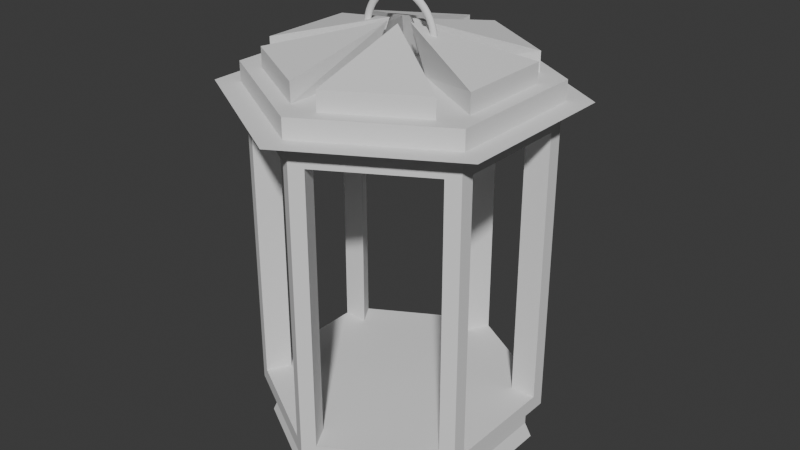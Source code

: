 # Source: blend.blend  (saved by Blender 4.4.32; exported with 4.5.12 LTS)
import bpy
from mathutils import Matrix  # noqa: F401  (used for matrix-valued properties, if any)

bpy.ops.wm.read_factory_settings(use_empty=True)
scene = bpy.context.scene
scene.name = 'Scene'

# ---- collections
col_collection = bpy.data.collections.new('Collection'); scene.collection.children.link(col_collection)

# ---- world
world_world = bpy.data.worlds.new('World'); scene.world = world_world
world_world.use_nodes = True; world_world.node_tree.nodes.clear()
_N = world_world.node_tree.nodes; _L = world_world.node_tree.links
n0 = _N.new('ShaderNodeOutputWorld'); n0.name = 'World Output'; n0.location = (300, 300)
n1 = _N.new('ShaderNodeBackground'); n1.name = 'Background'; n1.location = (10, 300)
n1.inputs[0].default_value = (0.05088, 0.05088, 0.05088, 1.0)
_L.new(n1.outputs[0], n0.inputs[0])
n0.is_active_output = True
world_world.color = (0.05088, 0.05088, 0.05088)
world_world.sun_shadow_jitter_overblur = 0.0

# ---- meshes
me_cylinder = bpy.data.meshes.new('Cylinder')
me_cylinder.from_pydata([(0.0, -1.0, -1.0), (-2.98e-08, -1.0, 1.0), (-0.866, -0.5, -1.0), (-0.866, -0.5, 1.0), (-0.0866, -0.95, -0.9), (-0.0866, -0.95, 0.9005), (-0.7794, -0.55, 0.9005), (-0.7794, -0.55, -0.9), (2.55e-08, -1.027, 1.066), (-0.8892, -0.5134, 1.066), (0.0, 0.0, 1.066), (8.29e-15, 7.698e-15, -1.0), (1.49e-08, -0.7925, 0.9005), (-2.235e-08, -0.7925, -0.9), (-0.6864, -0.3963, -0.9), (-0.6864, -0.3963, 0.9005), (-1.924e-15, 2.072e-15, 0.9005), (0.0, 7.947e-08, -0.8947), (-0.866, -0.5, -1.0), (-0.866, -0.5, 1.0), (-0.866, 0.5, -1.0), (-0.866, 0.5, 1.0), (-0.866, -0.4, -0.9), (-0.866, -0.4, 0.9005), (-0.866, 0.4, 0.9005), (-0.866, 0.4, -0.9), (-0.8892, -0.5134, 1.066), (-0.8892, 0.5134, 1.066), (-0.6864, 0.3963, -0.9), (-0.6864, 0.3963, 0.9005), (6.883e-08, 3.974e-08, -0.8947), (-0.866, 0.5, -1.0), (-0.866, 0.5, 1.0), (2.98e-08, 1.0, -1.0), (2.98e-08, 1.0, 1.0), (-0.7794, 0.55, -0.9), (-0.7794, 0.55, 0.9005), (-0.0866, 0.95, 0.9005), (-0.0866, 0.95, -0.9), (-0.8892, 0.5134, 1.066), (0.0, 1.027, 1.066), (2.98e-08, 0.7925, -0.9), (1.49e-08, 0.7925, 0.9005), (6.883e-08, -3.974e-08, -0.8947), (5.96e-08, 1.0, -1.0), (5.96e-08, 1.0, 1.0), (0.866, 0.5, -1.0), (0.866, 0.5, 1.0), (0.0866, 0.95, -0.9), (0.0866, 0.95, 0.9005), (0.7794, 0.55, 0.9005), (0.7794, 0.55, -0.9), (0.0, 1.027, 1.066), (0.8892, 0.5134, 1.066), (0.6864, 0.3963, -0.9), (0.6864, 0.3963, 0.9005), (-3.553e-15, -7.947e-08, -0.8947), (0.866, 0.5, -1.0), (0.866, 0.5, 1.0), (0.866, -0.5, -1.0), (0.866, -0.5, 1.0), (0.866, 0.4, -0.9), (0.866, 0.4, 0.9005), (0.866, -0.4, 0.9005), (0.866, -0.4, -0.9), (0.8892, 0.5134, 1.066), (0.8892, -0.5134, 1.066), (0.6864, -0.3963, -0.9), (0.6864, -0.3963, 0.9005), (-6.883e-08, -3.974e-08, -0.8947), (0.866, -0.5, -1.0), (-5.96e-08, -1.0, -1.0), (0.7794, -0.55, -0.9), (0.7794, -0.55, 0.9005), (0.0866, -0.95, 0.9005), (0.0866, -0.95, -0.9), (-6.883e-08, 3.974e-08, -0.8947), (-1.039, -0.6, 1.066), (2.98e-08, -1.2, 1.066), (-1.039, 0.6, 1.066), (-1.039, -0.6, 1.066), (0.0, 1.2, 1.066), (-1.039, 0.6, 1.066), (1.039, 0.6, 1.066), (0.0, 1.2, 1.066), (1.039, -0.6, 1.066), (-0.1015, -0.8511, 1.191), (-0.1015, -0.1757, 1.191), (-0.6863, -0.5134, 1.191), (-0.7878, -0.3377, 1.191), (-0.2029, 1.21e-08, 1.191), (-0.7878, 0.3377, 1.191), (-0.6863, 0.5134, 1.191), (-0.1015, 0.1757, 1.191), (-0.1015, 0.8511, 1.191), (0.1015, 0.8511, 1.191), (0.1015, 0.1757, 1.191), (0.6863, 0.5134, 1.191), (0.7878, 0.3377, 1.191), (0.2029, 0.0, 1.191), (0.7878, -0.3377, 1.191), (0.6863, -0.5134, 1.191), (0.1015, -0.1757, 1.191), (0.1015, -0.8511, 1.191), (2.55e-08, -1.027, 1.191), (0.0, 0.0, 1.191), (-0.8892, -0.5134, 1.191), (-0.8892, -0.5134, 1.191), (0.0, 0.0, 1.191), (-0.8892, 0.5134, 1.191), (-0.8892, 0.5134, 1.191), (0.0, 0.0, 1.191), (0.0, 1.027, 1.191), (0.0, 1.027, 1.191), (0.0, 0.0, 1.191), (0.8892, 0.5134, 1.191), (0.8892, 0.5134, 1.191), (0.0, 0.0, 1.191), (0.8892, -0.5134, 1.191), (0.8892, -0.5134, 1.191), (0.0, 0.0, 1.191), (-0.1015, -0.8511, 1.316), (-0.04059, -0.0703, 1.483), (-0.6863, -0.5134, 1.316), (-0.7878, -0.3377, 1.316), (-0.08117, 6.193e-09, 1.483), (-0.7878, 0.3377, 1.316), (-0.6863, 0.5134, 1.316), (-0.04059, 0.0703, 1.483), (-0.1015, 0.8511, 1.316), (0.1015, 0.8511, 1.316), (0.04059, 0.0703, 1.483), (0.6863, 0.5134, 1.316), (0.7878, 0.3377, 1.316), (0.08117, 1.355e-09, 1.483), (0.7878, -0.3377, 1.316), (0.6863, -0.5134, 1.316), (0.04059, -0.0703, 1.483), (0.1015, -0.8511, 1.316), (-8.129e-09, -0.9, -1.083), (-0.7794, -0.45, -1.083), (-8.129e-09, -1.475e-09, -1.083), (-0.7794, -0.45, -1.083), (-0.7794, 0.45, -1.083), (-0.7794, 0.45, -1.083), (1.869e-08, 0.9, -1.083), (4.551e-08, 0.9, -1.083), (0.7794, 0.45, -1.083), (0.7794, 0.45, -1.083), (0.7794, -0.45, -1.083), (0.7794, -0.45, -1.083), (-6.177e-08, -0.9, -1.083), (-8.129e-09, -0.9, -1.167), (-0.7794, -0.45, -1.167), (-8.129e-09, -1.475e-09, -1.167), (-0.7794, -0.45, -1.167), (-0.7794, 0.45, -1.167), (-0.7794, 0.45, -1.167), (1.869e-08, 0.9, -1.167), (4.551e-08, 0.9, -1.167), (0.7794, 0.45, -1.167), (0.7794, 0.45, -1.167), (0.7794, -0.45, -1.167), (0.7794, -0.45, -1.167), (-6.177e-08, -0.9, -1.167), (-5.675e-09, -0.945, -1.267), (-0.8184, -0.4725, -1.267), (-5.675e-09, -1.092e-09, -1.267), (-0.8184, -0.4725, -1.267), (-0.8184, 0.4725, -1.267), (-0.8184, 0.4725, -1.267), (2.249e-08, 0.945, -1.267), (5.065e-08, 0.945, -1.267), (0.8184, 0.4725, -1.267), (0.8184, 0.4725, -1.267), (0.8184, -0.4725, -1.267), (0.8184, -0.4725, -1.267), (-6.2e-08, -0.945, -1.267)], [], [(6, 7, 14, 15), (3, 1, 78, 77), (0, 1, 5, 4), (1, 3, 6, 5), (3, 2, 7, 6), (2, 0, 4, 7), (40, 39, 110, 112), (11, 70, 150, 141), (7, 4, 13, 14), (5, 6, 15, 12), (4, 5, 12, 13), (16, 12, 15), (17, 14, 13), (24, 25, 28, 29), (21, 19, 80, 79), (18, 19, 23, 22), (19, 21, 24, 23), (21, 20, 25, 24), (20, 18, 22, 25), (10, 27, 109, 108), (59, 11, 141, 149), (25, 22, 14, 28), (23, 24, 29, 15), (22, 23, 15, 14), (16, 15, 29), (30, 28, 14), (37, 38, 41, 42), (34, 32, 82, 81), (31, 32, 36, 35), (32, 34, 37, 36), (34, 33, 38, 37), (33, 31, 35, 38), (27, 26, 107, 109), (0, 2, 140, 139), (38, 35, 28, 41), (36, 37, 42, 29), (35, 36, 29, 28), (16, 29, 42), (43, 41, 28), (50, 51, 54, 55), (47, 45, 84, 83), (44, 45, 49, 48), (45, 47, 50, 49), (47, 46, 51, 50), (46, 44, 48, 51), (26, 10, 108, 107), (70, 71, 151, 150), (51, 48, 41, 54), (49, 50, 55, 42), (48, 49, 42, 41), (16, 42, 55), (56, 54, 41), (63, 64, 67, 68), (60, 58, 83, 85), (57, 58, 62, 61), (58, 60, 63, 62), (60, 59, 64, 63), (59, 57, 61, 64), (10, 9, 106, 105), (11, 57, 148, 141), (64, 61, 54, 67), (62, 63, 68, 55), (61, 62, 55, 54), (16, 55, 68), (69, 67, 54), (74, 75, 13, 12), (1, 60, 85, 78), (70, 60, 73, 72), (60, 1, 74, 73), (1, 71, 75, 74), (71, 70, 72, 75), (9, 8, 104, 106), (46, 11, 141, 147), (75, 72, 67, 13), (73, 74, 12, 68), (72, 73, 68, 67), (16, 68, 12), (76, 13, 67), (8, 9, 77, 78), (26, 27, 79, 80), (39, 40, 81, 82), (52, 53, 83, 84), (65, 66, 85, 83), (66, 8, 78, 85), (96, 97, 132, 131), (94, 92, 127, 129), (95, 96, 131, 130), (91, 89, 124, 126), (93, 94, 129, 128), (88, 86, 121, 123), (39, 10, 111, 110), (53, 52, 113, 115), (10, 40, 112, 111), (52, 10, 114, 113), (66, 65, 116, 118), (10, 53, 115, 114), (65, 10, 117, 116), (8, 66, 119, 104), (10, 66, 118, 117), (66, 10, 120, 119), (8, 10, 105, 104), (10, 8, 104, 120), (87, 86, 104, 105), (88, 87, 105, 106), (90, 89, 107, 108), (91, 90, 108, 109), (93, 92, 110, 111), (94, 93, 111, 112), (96, 95, 113, 114), (97, 96, 114, 115), (99, 98, 116, 117), (100, 99, 117, 118), (102, 101, 119, 120), (103, 102, 120, 104), (86, 88, 106, 104), (89, 91, 109, 107), (92, 94, 112, 110), (95, 97, 115, 113), (98, 100, 118, 116), (101, 103, 104, 119), (121, 122, 123), (124, 125, 126), (127, 128, 129), (130, 131, 132), (133, 134, 135), (136, 137, 138), (86, 87, 122, 121), (97, 95, 130, 132), (98, 99, 134, 133), (87, 88, 123, 122), (100, 98, 133, 135), (99, 100, 135, 134), (89, 90, 125, 124), (103, 101, 136, 138), (101, 102, 137, 136), (90, 91, 126, 125), (102, 103, 138, 137), (92, 93, 128, 127), (141, 139, 152, 154), (145, 141, 154, 158), (150, 151, 164, 163), (139, 140, 153, 152), (141, 144, 157, 154), (149, 141, 154, 162), (11, 0, 139, 141), (18, 20, 143, 142), (71, 11, 141, 151), (2, 11, 141, 140), (11, 18, 142, 141), (31, 33, 145, 144), (20, 11, 141, 143), (11, 31, 144, 141), (44, 46, 147, 146), (33, 11, 141, 145), (11, 44, 146, 141), (57, 59, 149, 148), (152, 153, 166, 165), (154, 157, 170, 167), (162, 154, 167, 175), (157, 158, 171, 170), (154, 161, 174, 167), (156, 154, 167, 169), (141, 150, 163, 154), (146, 147, 160, 159), (140, 141, 154, 153), (151, 141, 154, 164), (141, 146, 159, 154), (142, 143, 156, 155), (147, 141, 154, 160), (141, 142, 155, 154), (148, 149, 162, 161), (143, 141, 154, 156), (141, 148, 161, 154), (144, 145, 158, 157), (166, 167, 165), (169, 167, 168), (171, 167, 170), (173, 167, 172), (175, 167, 174), (177, 167, 176), (163, 164, 177, 176), (158, 154, 167, 171), (154, 152, 165, 167), (154, 163, 176, 167), (159, 160, 173, 172), (153, 154, 167, 166), (164, 154, 167, 177), (154, 159, 172, 167), (155, 156, 169, 168), (160, 154, 167, 173), (154, 155, 168, 167), (161, 162, 175, 174)])
_uv = me_cylinder.uv_layers.new(name='UVMap')
_uv.uv.foreach_set('vector', [0.35, 0.975, 0.35, 0.525, 0.35, 0.525, 0.35, 0.975, 0.3333, 1.0, 0.5, 1.0, 0.5, 1.0, 0.3333, 1.0, 0.5, 0.5, 0.5, 1.0, 0.4833, 0.975, 0.4833, 0.525, 0.5, 1.0, 0.3333, 1.0, 0.35, 0.975, 0.4833, 0.975, 0.3333, 1.0, 0.3333, 0.5, 0.35, 0.525, 0.35, 0.975, 0.3333, 0.5, 0.5, 0.5, 0.4833, 0.525, 0.35, 0.525, 0.07215, 0.1473, 0.25, 0.04464, 0.25, 0.04464, 0.07215, 0.1473, 0.0, 0.0, 0.0, 0.0, 0.0, 0.0, 0.0, 0.0, 0.35, 0.525, 0.4833, 0.525, 0.4833, 0.525, 0.35, 0.525, 0.4833, 0.975, 0.35, 0.975, 0.35, 0.975, 0.4833, 0.975, 0.4833, 0.525, 0.4833, 0.975, 0.4833, 0.975, 0.4833, 0.525, 0.0, 0.0, 0.4833, 0.975, 0.35, 0.975, 0.0, 0.0, 0.35, 0.525, 0.4833, 0.525, 0.35, 0.975, 0.35, 0.525, 0.35, 0.525, 0.35, 0.975, 0.3333, 1.0, 0.5, 1.0, 0.5, 1.0, 0.3333, 1.0, 0.5, 0.5, 0.5, 1.0, 0.4833, 0.975, 0.4833, 0.525, 0.5, 1.0, 0.3333, 1.0, 0.35, 0.975, 0.4833, 0.975, 0.3333, 1.0, 0.3333, 0.5, 0.35, 0.525, 0.35, 0.975, 0.3333, 0.5, 0.5, 0.5, 0.4833, 0.525, 0.35, 0.525, 0.0, 0.0, 0.0, 0.0, 0.0, 0.0, 0.0, 0.0, 0.0, 0.0, 0.0, 0.0, 0.0, 0.0, 0.0, 0.0, 0.35, 0.525, 0.4833, 0.525, 0.4833, 0.525, 0.35, 0.525, 0.4833, 0.975, 0.35, 0.975, 0.35, 0.975, 0.4833, 0.975, 0.4833, 0.525, 0.4833, 0.975, 0.4833, 0.975, 0.4833, 0.525, 0.0, 0.0, 0.4833, 0.975, 0.35, 0.975, 0.0, 0.0, 0.35, 0.525, 0.4833, 0.525, 0.35, 0.975, 0.35, 0.525, 0.35, 0.525, 0.35, 0.975, 0.3333, 1.0, 0.5, 1.0, 0.5, 1.0, 0.3333, 1.0, 0.5, 0.5, 0.5, 1.0, 0.4833, 0.975, 0.4833, 0.525, 0.5, 1.0, 0.3333, 1.0, 0.35, 0.975, 0.4833, 0.975, 0.3333, 1.0, 0.3333, 0.5, 0.35, 0.525, 0.35, 0.975, 0.3333, 0.5, 0.5, 0.5, 0.4833, 0.525, 0.35, 0.525, 0.07215, 0.1473, 0.25, 0.04464, 0.25, 0.04464, 0.07215, 0.1473, 0.5, 0.5, 0.3333, 0.5, 0.3333, 0.5, 0.5, 0.5, 0.35, 0.525, 0.4833, 0.525, 0.4833, 0.525, 0.35, 0.525, 0.4833, 0.975, 0.35, 0.975, 0.35, 0.975, 0.4833, 0.975, 0.4833, 0.525, 0.4833, 0.975, 0.4833, 0.975, 0.4833, 0.525, 0.0, 0.0, 0.4833, 0.975, 0.35, 0.975, 0.0, 0.0, 0.35, 0.525, 0.4833, 0.525, 0.35, 0.975, 0.35, 0.525, 0.35, 0.525, 0.35, 0.975, 0.3333, 1.0, 0.5, 1.0, 0.5, 1.0, 0.3333, 1.0, 0.5, 0.5, 0.5, 1.0, 0.4833, 0.975, 0.4833, 0.525, 0.5, 1.0, 0.3333, 1.0, 0.35, 0.975, 0.4833, 0.975, 0.3333, 1.0, 0.3333, 0.5, 0.35, 0.525, 0.35, 0.975, 0.3333, 0.5, 0.5, 0.5, 0.4833, 0.525, 0.35, 0.525, 0.0, 0.0, 0.0, 0.0, 0.0, 0.0, 0.0, 0.0, 0.5, 0.5, 0.3333, 0.5, 0.3333, 0.5, 0.5, 0.5, 0.35, 0.525, 0.4833, 0.525, 0.4833, 0.525, 0.35, 0.525, 0.4833, 0.975, 0.35, 0.975, 0.35, 0.975, 0.4833, 0.975, 0.4833, 0.525, 0.4833, 0.975, 0.4833, 0.975, 0.4833, 0.525, 0.0, 0.0, 0.4833, 0.975, 0.35, 0.975, 0.0, 0.0, 0.35, 0.525, 0.4833, 0.525, 0.35, 0.975, 0.35, 0.525, 0.35, 0.525, 0.35, 0.975, 0.3333, 1.0, 0.5, 1.0, 0.5, 1.0, 0.3333, 1.0, 0.5, 0.5, 0.5, 1.0, 0.4833, 0.975, 0.4833, 0.525, 0.5, 1.0, 0.3333, 1.0, 0.35, 0.975, 0.4833, 0.975, 0.3333, 1.0, 0.3333, 0.5, 0.35, 0.525, 0.35, 0.975, 0.3333, 0.5, 0.5, 0.5, 0.4833, 0.525, 0.35, 0.525, 0.0, 0.0, 0.0, 0.0, 0.0, 0.0, 0.0, 0.0, 0.0, 0.0, 0.0, 0.0, 0.0, 0.0, 0.0, 0.0, 0.35, 0.525, 0.4833, 0.525, 0.4833, 0.525, 0.35, 0.525, 0.4833, 0.975, 0.35, 0.975, 0.35, 0.975, 0.4833, 0.975, 0.4833, 0.525, 0.4833, 0.975, 0.4833, 0.975, 0.4833, 0.525, 0.0, 0.0, 0.4833, 0.975, 0.35, 0.975, 0.0, 0.0, 0.35, 0.525, 0.4833, 0.525, 0.35, 0.975, 0.35, 0.525, 0.35, 0.525, 0.35, 0.975, 0.3333, 1.0, 0.5, 1.0, 0.5, 1.0, 0.3333, 1.0, 0.5, 0.5, 0.5, 1.0, 0.4833, 0.975, 0.4833, 0.525, 0.5, 1.0, 0.3333, 1.0, 0.35, 0.975, 0.4833, 0.975, 0.3333, 1.0, 0.3333, 0.5, 0.35, 0.525, 0.35, 0.975, 0.3333, 0.5, 0.5, 0.5, 0.4833, 0.525, 0.35, 0.525, 0.07215, 0.1473, 0.25, 0.04464, 0.25, 0.04464, 0.07215, 0.1473, 0.0, 0.0, 0.0, 0.0, 0.0, 0.0, 0.0, 0.0, 0.35, 0.525, 0.4833, 0.525, 0.4833, 0.525, 0.35, 0.525, 0.4833, 0.975, 0.35, 0.975, 0.35, 0.975, 0.4833, 0.975, 0.4833, 0.525, 0.4833, 0.975, 0.4833, 0.975, 0.4833, 0.525, 0.0, 0.0, 0.4833, 0.975, 0.35, 0.975, 0.0, 0.0, 0.35, 0.525, 0.4833, 0.525, 0.25, 0.04464, 0.07215, 0.1473, 0.04215, 0.13, 0.25, 0.01, 0.25, 0.04464, 0.07215, 0.1473, 0.04215, 0.13, 0.25, 0.01, 0.25, 0.04464, 0.07215, 0.1473, 0.04215, 0.13, 0.25, 0.01, 0.25, 0.04464, 0.07215, 0.1473, 0.04215, 0.13, 0.25, 0.01, 0.25, 0.04464, 0.07215, 0.1473, 0.04215, 0.13, 0.25, 0.01, 0.25, 0.04464, 0.07215, 0.1473, 0.04215, 0.13, 0.25, 0.01, 0.25, 0.25, 0.07215, 0.1473, 0.07215, 0.1473, 0.25, 0.25, 0.07215, 0.1473, 0.25, 0.04464, 0.25, 0.04464, 0.07215, 0.1473, 0.25, 0.04464, 0.25, 0.25, 0.25, 0.25, 0.25, 0.04464, 0.07215, 0.1473, 0.25, 0.04464, 0.25, 0.04464, 0.07215, 0.1473, 0.25, 0.25, 0.07215, 0.1473, 0.07215, 0.1473, 0.25, 0.25, 0.07215, 0.1473, 0.25, 0.04464, 0.25, 0.04464, 0.07215, 0.1473, 0.0, 0.0, 0.0, 0.0, 0.0, 0.0, 0.0, 0.0, 0.07215, 0.1473, 0.25, 0.04464, 0.25, 0.04464, 0.07215, 0.1473, 0.0, 0.0, 0.0, 0.0, 0.0, 0.0, 0.0, 0.0, 0.0, 0.0, 0.0, 0.0, 0.0, 0.0, 0.0, 0.0, 0.07215, 0.1473, 0.25, 0.04464, 0.25, 0.04464, 0.07215, 0.1473, 0.0, 0.0, 0.0, 0.0, 0.0, 0.0, 0.0, 0.0, 0.0, 0.0, 0.0, 0.0, 0.0, 0.0, 0.0, 0.0, 0.07215, 0.1473, 0.25, 0.04464, 0.25, 0.04464, 0.07215, 0.1473, 0.0, 0.0, 0.0, 0.0, 0.0, 0.0, 0.0, 0.0, 0.0, 0.0, 0.0, 0.0, 0.0, 0.0, 0.0, 0.0, 0.0, 0.0, 0.0, 0.0, 0.0, 0.0, 0.0, 0.0, 0.0, 0.0, 0.0, 0.0, 0.0, 0.0, 0.0, 0.0, 0.25, 0.25, 0.25, 0.04464, 0.25, 0.04464, 0.25, 0.25, 0.07215, 0.1473, 0.25, 0.25, 0.25, 0.25, 0.07215, 0.1473, 0.25, 0.25, 0.25, 0.04464, 0.25, 0.04464, 0.25, 0.25, 0.07215, 0.1473, 0.25, 0.25, 0.25, 0.25, 0.07215, 0.1473, 0.25, 0.25, 0.25, 0.04464, 0.25, 0.04464, 0.25, 0.25, 0.07215, 0.1473, 0.25, 0.25, 0.25, 0.25, 0.07215, 0.1473, 0.25, 0.25, 0.25, 0.04464, 0.25, 0.04464, 0.25, 0.25, 0.07215, 0.1473, 0.25, 0.25, 0.25, 0.25, 0.07215, 0.1473, 0.25, 0.25, 0.25, 0.04464, 0.25, 0.04464, 0.25, 0.25, 0.07215, 0.1473, 0.25, 0.25, 0.25, 0.25, 0.07215, 0.1473, 0.25, 0.25, 0.25, 0.04464, 0.25, 0.04464, 0.25, 0.25, 0.07215, 0.1473, 0.25, 0.25, 0.25, 0.25, 0.07215, 0.1473, 0.25, 0.04464, 0.07215, 0.1473, 0.07215, 0.1473, 0.25, 0.04464, 0.25, 0.04464, 0.07215, 0.1473, 0.07215, 0.1473, 0.25, 0.04464, 0.25, 0.04464, 0.07215, 0.1473, 0.07215, 0.1473, 0.25, 0.04464, 0.25, 0.04464, 0.07215, 0.1473, 0.07215, 0.1473, 0.25, 0.04464, 0.25, 0.04464, 0.07215, 0.1473, 0.07215, 0.1473, 0.25, 0.04464, 0.25, 0.04464, 0.07215, 0.1473, 0.07215, 0.1473, 0.25, 0.04464, 0.25, 0.04464, 0.25, 0.25, 0.07215, 0.1473, 0.25, 0.04464, 0.25, 0.25, 0.07215, 0.1473, 0.25, 0.04464, 0.25, 0.25, 0.07215, 0.1473, 0.25, 0.04464, 0.25, 0.25, 0.07215, 0.1473, 0.25, 0.04464, 0.25, 0.25, 0.07215, 0.1473, 0.25, 0.04464, 0.25, 0.25, 0.07215, 0.1473, 0.25, 0.04464, 0.25, 0.25, 0.25, 0.25, 0.25, 0.04464, 0.07215, 0.1473, 0.25, 0.04464, 0.25, 0.04464, 0.07215, 0.1473, 0.25, 0.04464, 0.25, 0.25, 0.25, 0.25, 0.25, 0.04464, 0.25, 0.25, 0.07215, 0.1473, 0.07215, 0.1473, 0.25, 0.25, 0.07215, 0.1473, 0.25, 0.04464, 0.25, 0.04464, 0.07215, 0.1473, 0.25, 0.25, 0.07215, 0.1473, 0.07215, 0.1473, 0.25, 0.25, 0.25, 0.04464, 0.25, 0.25, 0.25, 0.25, 0.25, 0.04464, 0.07215, 0.1473, 0.25, 0.04464, 0.25, 0.04464, 0.07215, 0.1473, 0.25, 0.04464, 0.25, 0.25, 0.25, 0.25, 0.25, 0.04464, 0.25, 0.25, 0.07215, 0.1473, 0.07215, 0.1473, 0.25, 0.25, 0.25, 0.25, 0.07215, 0.1473, 0.07215, 0.1473, 0.25, 0.25, 0.25, 0.04464, 0.25, 0.25, 0.25, 0.25, 0.25, 0.04464, 0.0, 0.0, 0.0, 0.0, 0.0, 0.0, 0.0, 0.0, 0.0, 0.0, 0.0, 0.0, 0.0, 0.0, 0.0, 0.0, 0.5, 0.5, 0.3333, 0.5, 0.3333, 0.5, 0.5, 0.5, 0.5, 0.5, 0.3333, 0.5, 0.3333, 0.5, 0.5, 0.5, 0.0, 0.0, 0.0, 0.0, 0.0, 0.0, 0.0, 0.0, 0.0, 0.0, 0.0, 0.0, 0.0, 0.0, 0.0, 0.0, 0.0, 0.0, 0.0, 0.0, 0.0, 0.0, 0.0, 0.0, 0.5, 0.5, 0.3333, 0.5, 0.3333, 0.5, 0.5, 0.5, 0.0, 0.0, 0.0, 0.0, 0.0, 0.0, 0.0, 0.0, 0.0, 0.0, 0.0, 0.0, 0.0, 0.0, 0.0, 0.0, 0.0, 0.0, 0.0, 0.0, 0.0, 0.0, 0.0, 0.0, 0.5, 0.5, 0.3333, 0.5, 0.3333, 0.5, 0.5, 0.5, 0.0, 0.0, 0.0, 0.0, 0.0, 0.0, 0.0, 0.0, 0.0, 0.0, 0.0, 0.0, 0.0, 0.0, 0.0, 0.0, 0.5, 0.5, 0.3333, 0.5, 0.3333, 0.5, 0.5, 0.5, 0.0, 0.0, 0.0, 0.0, 0.0, 0.0, 0.0, 0.0, 0.0, 0.0, 0.0, 0.0, 0.0, 0.0, 0.0, 0.0, 0.5, 0.5, 0.3333, 0.5, 0.3333, 0.5, 0.5, 0.5, 0.5, 0.5, 0.3333, 0.5, 0.3333, 0.5, 0.5, 0.5, 0.0, 0.0, 0.0, 0.0, 0.0, 0.0, 0.0, 0.0, 0.0, 0.0, 0.0, 0.0, 0.0, 0.0, 0.0, 0.0, 0.5, 0.5, 0.3333, 0.5, 0.3333, 0.5, 0.5, 0.5, 0.0, 0.0, 0.0, 0.0, 0.0, 0.0, 0.0, 0.0, 0.0, 0.0, 0.0, 0.0, 0.0, 0.0, 0.0, 0.0, 0.0, 0.0, 0.0, 0.0, 0.0, 0.0, 0.0, 0.0, 0.5, 0.5, 0.3333, 0.5, 0.3333, 0.5, 0.5, 0.5, 0.0, 0.0, 0.0, 0.0, 0.0, 0.0, 0.0, 0.0, 0.0, 0.0, 0.0, 0.0, 0.0, 0.0, 0.0, 0.0, 0.0, 0.0, 0.0, 0.0, 0.0, 0.0, 0.0, 0.0, 0.5, 0.5, 0.3333, 0.5, 0.3333, 0.5, 0.5, 0.5, 0.0, 0.0, 0.0, 0.0, 0.0, 0.0, 0.0, 0.0, 0.0, 0.0, 0.0, 0.0, 0.0, 0.0, 0.0, 0.0, 0.5, 0.5, 0.3333, 0.5, 0.3333, 0.5, 0.5, 0.5, 0.0, 0.0, 0.0, 0.0, 0.0, 0.0, 0.0, 0.0, 0.0, 0.0, 0.0, 0.0, 0.0, 0.0, 0.0, 0.0, 0.5, 0.5, 0.3333, 0.5, 0.3333, 0.5, 0.5, 0.5, 0.5422, 0.13, 0.75, 0.25, 0.75, 0.01, 0.5422, 0.13, 0.75, 0.25, 0.75, 0.01, 0.5422, 0.13, 0.75, 0.25, 0.75, 0.01, 0.5422, 0.13, 0.75, 0.25, 0.75, 0.01, 0.5422, 0.13, 0.75, 0.25, 0.75, 0.01, 0.5422, 0.13, 0.75, 0.25, 0.75, 0.01, 0.5, 0.5, 0.3333, 0.5, 0.3333, 0.5, 0.5, 0.5, 0.0, 0.0, 0.0, 0.0, 0.0, 0.0, 0.0, 0.0, 0.0, 0.0, 0.0, 0.0, 0.0, 0.0, 0.0, 0.0, 0.0, 0.0, 0.0, 0.0, 0.0, 0.0, 0.0, 0.0, 0.5, 0.5, 0.3333, 0.5, 0.3333, 0.5, 0.5, 0.5, 0.0, 0.0, 0.0, 0.0, 0.0, 0.0, 0.0, 0.0, 0.0, 0.0, 0.0, 0.0, 0.0, 0.0, 0.0, 0.0, 0.0, 0.0, 0.0, 0.0, 0.0, 0.0, 0.0, 0.0, 0.5, 0.5, 0.3333, 0.5, 0.3333, 0.5, 0.5, 0.5, 0.0, 0.0, 0.0, 0.0, 0.0, 0.0, 0.0, 0.0, 0.0, 0.0, 0.0, 0.0, 0.0, 0.0, 0.0, 0.0, 0.5, 0.5, 0.3333, 0.5, 0.3333, 0.5, 0.5, 0.5])
me_cylinder.update()
me_torus = bpy.data.meshes.new('Torus')
me_torus.from_pydata([(0.347, 0.416, 4.352e-11), (0.3432, 0.416, 0.01433), (0.3327, 0.416, 0.02481), (0.3183, 0.416, 0.02865), (0.304, 0.416, 0.02481), (0.2935, 0.416, 0.01433), (0.2897, 0.416, 4.352e-11), (0.2935, 0.416, -0.01433), (0.304, 0.416, -0.02481), (0.3183, 0.416, -0.02865), (0.3327, 0.416, -0.02481), (0.3432, 0.416, -0.01433), (0.344, 0.4613, 4.352e-11), (0.3402, 0.4608, 0.01433), (0.3298, 0.4594, 0.02481), (0.3156, 0.4576, 0.02865), (0.3014, 0.4557, 0.02481), (0.291, 0.4543, 0.01433), (0.2872, 0.4538, 4.352e-11), (0.291, 0.4543, -0.01433), (0.3014, 0.4557, -0.02481), (0.3156, 0.4576, -0.02865), (0.3298, 0.4594, -0.02481), (0.3402, 0.4608, -0.01433), (0.3352, 0.5058, 4.352e-11), (0.3315, 0.5048, 0.01433), (0.3213, 0.5021, 0.02481), (0.3075, 0.4984, 0.02865), (0.2937, 0.4947, 0.02481), (0.2835, 0.492, 0.01433), (0.2798, 0.491, 4.352e-11), (0.2835, 0.492, -0.01433), (0.2937, 0.4947, -0.02481), (0.3075, 0.4984, -0.02865), (0.3213, 0.5021, -0.02481), (0.3315, 0.5048, -0.01433), (0.3206, 0.5488, 4.352e-11), (0.317, 0.5473, 0.01433), (0.3073, 0.5433, 0.02481), (0.2941, 0.5378, 0.02865), (0.2809, 0.5323, 0.02481), (0.2712, 0.5283, 0.01433), (0.2676, 0.5269, 4.352e-11), (0.2712, 0.5283, -0.01433), (0.2809, 0.5323, -0.02481), (0.2941, 0.5378, -0.02865), (0.3073, 0.5433, -0.02481), (0.317, 0.5473, -0.01433), (0.3005, 0.5895, 4.352e-11), (0.2972, 0.5876, 0.01433), (0.2881, 0.5823, 0.02481), (0.2757, 0.5752, 0.02865), (0.2633, 0.568, 0.02481), (0.2542, 0.5628, 0.01433), (0.2509, 0.5608, 4.352e-11), (0.2542, 0.5628, -0.01433), (0.2633, 0.568, -0.02481), (0.2757, 0.5752, -0.02865), (0.2881, 0.5823, -0.02481), (0.2972, 0.5876, -0.01433), (0.2753, 0.6272, 4.352e-11), (0.2722, 0.6249, 0.01433), (0.2639, 0.6185, 0.02481), (0.2526, 0.6098, 0.02865), (0.2412, 0.6011, 0.02481), (0.2329, 0.5947, 0.01433), (0.2298, 0.5924, 4.352e-11), (0.2329, 0.5947, -0.01433), (0.2412, 0.6011, -0.02481), (0.2526, 0.6098, -0.02865), (0.2639, 0.6185, -0.02481), (0.2722, 0.6249, -0.01433), (0.2454, 0.6614, 4.352e-11), (0.2427, 0.6587, 0.01433), (0.2352, 0.6512, 0.02481), (0.2251, 0.6411, 0.02865), (0.215, 0.631, 0.02481), (0.2076, 0.6236, 0.01433), (0.2048, 0.6208, 4.352e-11), (0.2076, 0.6236, -0.01433), (0.215, 0.631, -0.02481), (0.2251, 0.6411, -0.02865), (0.2352, 0.6512, -0.02481), (0.2427, 0.6587, -0.01433), (0.2112, 0.6913, 4.352e-11), (0.2089, 0.6882, 0.01433), (0.2025, 0.6799, 0.02481), (0.1938, 0.6686, 0.02865), (0.1851, 0.6572, 0.02481), (0.1787, 0.6489, 0.01433), (0.1764, 0.6458, 4.352e-11), (0.1787, 0.6489, -0.01433), (0.1851, 0.6572, -0.02481), (0.1938, 0.6686, -0.02865), (0.2025, 0.6799, -0.02481), (0.2089, 0.6882, -0.01433), (0.1735, 0.7165, 4.352e-11), (0.1716, 0.7132, 0.01433), (0.1663, 0.7041, 0.02481), (0.1592, 0.6917, 0.02865), (0.152, 0.6793, 0.02481), (0.1468, 0.6702, 0.01433), (0.1448, 0.6669, 4.352e-11), (0.1468, 0.6702, -0.01433), (0.152, 0.6793, -0.02481), (0.1592, 0.6917, -0.02865), (0.1663, 0.7041, -0.02481), (0.1716, 0.7132, -0.01433), (0.1328, 0.7366, 4.352e-11), (0.1313, 0.733, 0.01433), (0.1273, 0.7234, 0.02481), (0.1218, 0.7101, 0.02865), (0.1163, 0.6969, 0.02481), (0.1123, 0.6872, 0.01433), (0.1109, 0.6836, 4.352e-11), (0.1123, 0.6872, -0.01433), (0.1163, 0.6969, -0.02481), (0.1218, 0.7101, -0.02865), (0.1273, 0.7234, -0.02481), (0.1313, 0.733, -0.01433), (0.08981, 0.7512, 4.352e-11), (0.08882, 0.7475, 0.01433), (0.0861, 0.7373, 0.02481), (0.08239, 0.7235, 0.02865), (0.07869, 0.7097, 0.02481), (0.07597, 0.6995, 0.01433), (0.07498, 0.6958, 4.352e-11), (0.07597, 0.6995, -0.01433), (0.07869, 0.7097, -0.02481), (0.08239, 0.7235, -0.02865), (0.0861, 0.7373, -0.02481), (0.08882, 0.7475, -0.01433), (0.04529, 0.76, 4.352e-11), (0.04479, 0.7562, 0.01433), (0.04342, 0.7458, 0.02481), (0.04155, 0.7316, 0.02865), (0.03968, 0.7174, 0.02481), (0.03831, 0.707, 0.01433), (0.03781, 0.7032, 4.352e-11), (0.03831, 0.707, -0.01433), (0.03968, 0.7174, -0.02481), (0.04155, 0.7316, -0.02865), (0.04342, 0.7458, -0.02481), (0.04479, 0.7562, -0.01433), (4.021e-08, 0.763, 4.352e-11), (3.992e-08, 0.7592, 0.01433), (3.913e-08, 0.7487, 0.02481), (3.805e-08, 0.7343, 0.02865), (3.697e-08, 0.72, 0.02481), (3.617e-08, 0.7095, 0.01433), (3.588e-08, 0.7057, 4.352e-11), (3.617e-08, 0.7095, -0.01433), (3.697e-08, 0.72, -0.02481), (3.805e-08, 0.7343, -0.02865), (3.913e-08, 0.7487, -0.02481), (3.992e-08, 0.7592, -0.01433), (-0.04529, 0.76, 4.352e-11), (-0.04479, 0.7562, 0.01433), (-0.04342, 0.7458, 0.02481), (-0.04155, 0.7316, 0.02865), (-0.03968, 0.7174, 0.02481), (-0.03831, 0.707, 0.01433), (-0.03781, 0.7032, 4.352e-11), (-0.03831, 0.707, -0.01433), (-0.03968, 0.7174, -0.02481), (-0.04155, 0.7316, -0.02865), (-0.04342, 0.7458, -0.02481), (-0.04479, 0.7562, -0.01433), (-0.08981, 0.7512, 4.352e-11), (-0.08882, 0.7475, 0.01433), (-0.0861, 0.7373, 0.02481), (-0.08239, 0.7235, 0.02865), (-0.07869, 0.7097, 0.02481), (-0.07597, 0.6995, 0.01433), (-0.07498, 0.6958, 4.352e-11), (-0.07597, 0.6995, -0.01433), (-0.07869, 0.7097, -0.02481), (-0.08239, 0.7235, -0.02865), (-0.0861, 0.7373, -0.02481), (-0.08882, 0.7475, -0.01433), (-0.1328, 0.7366, 4.352e-11), (-0.1313, 0.733, 0.01433), (-0.1273, 0.7234, 0.02481), (-0.1218, 0.7101, 0.02865), (-0.1163, 0.6969, 0.02481), (-0.1123, 0.6872, 0.01433), (-0.1109, 0.6836, 4.352e-11), (-0.1123, 0.6872, -0.01433), (-0.1163, 0.6969, -0.02481), (-0.1218, 0.7101, -0.02865), (-0.1273, 0.7234, -0.02481), (-0.1313, 0.733, -0.01433), (-0.1735, 0.7165, 4.352e-11), (-0.1716, 0.7132, 0.01433), (-0.1663, 0.7041, 0.02481), (-0.1592, 0.6917, 0.02865), (-0.152, 0.6793, 0.02481), (-0.1468, 0.6702, 0.01433), (-0.1448, 0.6669, 4.352e-11), (-0.1468, 0.6702, -0.01433), (-0.152, 0.6793, -0.02481), (-0.1592, 0.6917, -0.02865), (-0.1663, 0.7041, -0.02481), (-0.1716, 0.7132, -0.01433), (-0.2112, 0.6913, 4.352e-11), (-0.2089, 0.6882, 0.01433), (-0.2025, 0.6799, 0.02481), (-0.1938, 0.6686, 0.02865), (-0.1851, 0.6572, 0.02481), (-0.1787, 0.6489, 0.01433), (-0.1764, 0.6458, 4.352e-11), (-0.1787, 0.6489, -0.01433), (-0.1851, 0.6572, -0.02481), (-0.1938, 0.6686, -0.02865), (-0.2025, 0.6799, -0.02481), (-0.2089, 0.6882, -0.01433), (-0.2454, 0.6614, 4.352e-11), (-0.2427, 0.6587, 0.01433), (-0.2352, 0.6512, 0.02481), (-0.2251, 0.6411, 0.02865), (-0.215, 0.631, 0.02481), (-0.2076, 0.6236, 0.01433), (-0.2048, 0.6208, 4.352e-11), (-0.2076, 0.6236, -0.01433), (-0.215, 0.631, -0.02481), (-0.2251, 0.6411, -0.02865), (-0.2352, 0.6512, -0.02481), (-0.2427, 0.6587, -0.01433), (-0.2753, 0.6272, 4.352e-11), (-0.2722, 0.6249, 0.01433), (-0.2639, 0.6185, 0.02481), (-0.2526, 0.6098, 0.02865), (-0.2412, 0.6011, 0.02481), (-0.2329, 0.5947, 0.01433), (-0.2298, 0.5924, 4.352e-11), (-0.2329, 0.5947, -0.01433), (-0.2412, 0.6011, -0.02481), (-0.2526, 0.6098, -0.02865), (-0.2639, 0.6185, -0.02481), (-0.2722, 0.6249, -0.01433), (-0.3005, 0.5895, 4.352e-11), (-0.2972, 0.5876, 0.01433), (-0.2881, 0.5823, 0.02481), (-0.2757, 0.5752, 0.02865), (-0.2633, 0.568, 0.02481), (-0.2542, 0.5628, 0.01433), (-0.2509, 0.5608, 4.352e-11), (-0.2542, 0.5628, -0.01433), (-0.2633, 0.568, -0.02481), (-0.2757, 0.5752, -0.02865), (-0.2881, 0.5823, -0.02481), (-0.2972, 0.5876, -0.01433), (-0.3206, 0.5488, 4.352e-11), (-0.317, 0.5473, 0.01433), (-0.3073, 0.5433, 0.02481), (-0.2941, 0.5378, 0.02865), (-0.2809, 0.5323, 0.02481), (-0.2712, 0.5283, 0.01433), (-0.2676, 0.5269, 4.352e-11), (-0.2712, 0.5283, -0.01433), (-0.2809, 0.5323, -0.02481), (-0.2941, 0.5378, -0.02865), (-0.3073, 0.5433, -0.02481), (-0.317, 0.5473, -0.01433), (-0.3352, 0.5058, 4.352e-11), (-0.3315, 0.5048, 0.01433), (-0.3213, 0.5021, 0.02481), (-0.3075, 0.4984, 0.02865), (-0.2937, 0.4947, 0.02481), (-0.2835, 0.492, 0.01433), (-0.2798, 0.491, 4.352e-11), (-0.2835, 0.492, -0.01433), (-0.2937, 0.4947, -0.02481), (-0.3075, 0.4984, -0.02865), (-0.3213, 0.5021, -0.02481), (-0.3315, 0.5048, -0.01433), (-0.344, 0.4613, 4.352e-11), (-0.3402, 0.4608, 0.01433), (-0.3298, 0.4594, 0.02481), (-0.3156, 0.4576, 0.02865), (-0.3014, 0.4557, 0.02481), (-0.291, 0.4543, 0.01433), (-0.2872, 0.4538, 4.352e-11), (-0.291, 0.4543, -0.01433), (-0.3014, 0.4557, -0.02481), (-0.3156, 0.4576, -0.02865), (-0.3298, 0.4594, -0.02481), (-0.3402, 0.4608, -0.01433), (-0.347, 0.416, 4.352e-11), (-0.3432, 0.416, 0.01433), (-0.3327, 0.416, 0.02481), (-0.3183, 0.416, 0.02865), (-0.304, 0.416, 0.02481), (-0.2935, 0.416, 0.01433), (-0.2897, 0.416, 4.352e-11), (-0.2935, 0.416, -0.01433), (-0.304, 0.416, -0.02481), (-0.3183, 0.416, -0.02865), (-0.3327, 0.416, -0.02481), (-0.3432, 0.416, -0.01433)], [], [(0, 12, 13, 1), (1, 13, 14, 2), (2, 14, 15, 3), (3, 15, 16, 4), (4, 16, 17, 5), (5, 17, 18, 6), (6, 18, 19, 7), (7, 19, 20, 8), (8, 20, 21, 9), (9, 21, 22, 10), (10, 22, 23, 11), (11, 23, 12, 0), (12, 24, 25, 13), (13, 25, 26, 14), (14, 26, 27, 15), (15, 27, 28, 16), (16, 28, 29, 17), (17, 29, 30, 18), (18, 30, 31, 19), (19, 31, 32, 20), (20, 32, 33, 21), (21, 33, 34, 22), (22, 34, 35, 23), (23, 35, 24, 12), (24, 36, 37, 25), (25, 37, 38, 26), (26, 38, 39, 27), (27, 39, 40, 28), (28, 40, 41, 29), (29, 41, 42, 30), (30, 42, 43, 31), (31, 43, 44, 32), (32, 44, 45, 33), (33, 45, 46, 34), (34, 46, 47, 35), (35, 47, 36, 24), (36, 48, 49, 37), (37, 49, 50, 38), (38, 50, 51, 39), (39, 51, 52, 40), (40, 52, 53, 41), (41, 53, 54, 42), (42, 54, 55, 43), (43, 55, 56, 44), (44, 56, 57, 45), (45, 57, 58, 46), (46, 58, 59, 47), (47, 59, 48, 36), (48, 60, 61, 49), (49, 61, 62, 50), (50, 62, 63, 51), (51, 63, 64, 52), (52, 64, 65, 53), (53, 65, 66, 54), (54, 66, 67, 55), (55, 67, 68, 56), (56, 68, 69, 57), (57, 69, 70, 58), (58, 70, 71, 59), (59, 71, 60, 48), (60, 72, 73, 61), (61, 73, 74, 62), (62, 74, 75, 63), (63, 75, 76, 64), (64, 76, 77, 65), (65, 77, 78, 66), (66, 78, 79, 67), (67, 79, 80, 68), (68, 80, 81, 69), (69, 81, 82, 70), (70, 82, 83, 71), (71, 83, 72, 60), (72, 84, 85, 73), (73, 85, 86, 74), (74, 86, 87, 75), (75, 87, 88, 76), (76, 88, 89, 77), (77, 89, 90, 78), (78, 90, 91, 79), (79, 91, 92, 80), (80, 92, 93, 81), (81, 93, 94, 82), (82, 94, 95, 83), (83, 95, 84, 72), (84, 96, 97, 85), (85, 97, 98, 86), (86, 98, 99, 87), (87, 99, 100, 88), (88, 100, 101, 89), (89, 101, 102, 90), (90, 102, 103, 91), (91, 103, 104, 92), (92, 104, 105, 93), (93, 105, 106, 94), (94, 106, 107, 95), (95, 107, 96, 84), (96, 108, 109, 97), (97, 109, 110, 98), (98, 110, 111, 99), (99, 111, 112, 100), (100, 112, 113, 101), (101, 113, 114, 102), (102, 114, 115, 103), (103, 115, 116, 104), (104, 116, 117, 105), (105, 117, 118, 106), (106, 118, 119, 107), (107, 119, 108, 96), (108, 120, 121, 109), (109, 121, 122, 110), (110, 122, 123, 111), (111, 123, 124, 112), (112, 124, 125, 113), (113, 125, 126, 114), (114, 126, 127, 115), (115, 127, 128, 116), (116, 128, 129, 117), (117, 129, 130, 118), (118, 130, 131, 119), (119, 131, 120, 108), (120, 132, 133, 121), (121, 133, 134, 122), (122, 134, 135, 123), (123, 135, 136, 124), (124, 136, 137, 125), (125, 137, 138, 126), (126, 138, 139, 127), (127, 139, 140, 128), (128, 140, 141, 129), (129, 141, 142, 130), (130, 142, 143, 131), (131, 143, 132, 120), (132, 144, 145, 133), (133, 145, 146, 134), (134, 146, 147, 135), (135, 147, 148, 136), (136, 148, 149, 137), (137, 149, 150, 138), (138, 150, 151, 139), (139, 151, 152, 140), (140, 152, 153, 141), (141, 153, 154, 142), (142, 154, 155, 143), (143, 155, 144, 132), (144, 156, 157, 145), (145, 157, 158, 146), (146, 158, 159, 147), (147, 159, 160, 148), (148, 160, 161, 149), (149, 161, 162, 150), (150, 162, 163, 151), (151, 163, 164, 152), (152, 164, 165, 153), (153, 165, 166, 154), (154, 166, 167, 155), (155, 167, 156, 144), (156, 168, 169, 157), (157, 169, 170, 158), (158, 170, 171, 159), (159, 171, 172, 160), (160, 172, 173, 161), (161, 173, 174, 162), (162, 174, 175, 163), (163, 175, 176, 164), (164, 176, 177, 165), (165, 177, 178, 166), (166, 178, 179, 167), (167, 179, 168, 156), (168, 180, 181, 169), (169, 181, 182, 170), (170, 182, 183, 171), (171, 183, 184, 172), (172, 184, 185, 173), (173, 185, 186, 174), (174, 186, 187, 175), (175, 187, 188, 176), (176, 188, 189, 177), (177, 189, 190, 178), (178, 190, 191, 179), (179, 191, 180, 168), (180, 192, 193, 181), (181, 193, 194, 182), (182, 194, 195, 183), (183, 195, 196, 184), (184, 196, 197, 185), (185, 197, 198, 186), (186, 198, 199, 187), (187, 199, 200, 188), (188, 200, 201, 189), (189, 201, 202, 190), (190, 202, 203, 191), (191, 203, 192, 180), (192, 204, 205, 193), (193, 205, 206, 194), (194, 206, 207, 195), (195, 207, 208, 196), (196, 208, 209, 197), (197, 209, 210, 198), (198, 210, 211, 199), (199, 211, 212, 200), (200, 212, 213, 201), (201, 213, 214, 202), (202, 214, 215, 203), (203, 215, 204, 192), (204, 216, 217, 205), (205, 217, 218, 206), (206, 218, 219, 207), (207, 219, 220, 208), (208, 220, 221, 209), (209, 221, 222, 210), (210, 222, 223, 211), (211, 223, 224, 212), (212, 224, 225, 213), (213, 225, 226, 214), (214, 226, 227, 215), (215, 227, 216, 204), (216, 228, 229, 217), (217, 229, 230, 218), (218, 230, 231, 219), (219, 231, 232, 220), (220, 232, 233, 221), (221, 233, 234, 222), (222, 234, 235, 223), (223, 235, 236, 224), (224, 236, 237, 225), (225, 237, 238, 226), (226, 238, 239, 227), (227, 239, 228, 216), (228, 240, 241, 229), (229, 241, 242, 230), (230, 242, 243, 231), (231, 243, 244, 232), (232, 244, 245, 233), (233, 245, 246, 234), (234, 246, 247, 235), (235, 247, 248, 236), (236, 248, 249, 237), (237, 249, 250, 238), (238, 250, 251, 239), (239, 251, 240, 228), (240, 252, 253, 241), (241, 253, 254, 242), (242, 254, 255, 243), (243, 255, 256, 244), (244, 256, 257, 245), (245, 257, 258, 246), (246, 258, 259, 247), (247, 259, 260, 248), (248, 260, 261, 249), (249, 261, 262, 250), (250, 262, 263, 251), (251, 263, 252, 240), (252, 264, 265, 253), (253, 265, 266, 254), (254, 266, 267, 255), (255, 267, 268, 256), (256, 268, 269, 257), (257, 269, 270, 258), (258, 270, 271, 259), (259, 271, 272, 260), (260, 272, 273, 261), (261, 273, 274, 262), (262, 274, 275, 263), (263, 275, 264, 252), (264, 276, 277, 265), (265, 277, 278, 266), (266, 278, 279, 267), (267, 279, 280, 268), (268, 280, 281, 269), (269, 281, 282, 270), (270, 282, 283, 271), (271, 283, 284, 272), (272, 284, 285, 273), (273, 285, 286, 274), (274, 286, 287, 275), (275, 287, 276, 264), (276, 288, 289, 277), (277, 289, 290, 278), (278, 290, 291, 279), (279, 291, 292, 280), (280, 292, 293, 281), (281, 293, 294, 282), (282, 294, 295, 283), (283, 295, 296, 284), (284, 296, 297, 285), (285, 297, 298, 286), (286, 298, 299, 287), (287, 299, 288, 276)])
me_torus.polygons.foreach_set('use_smooth', [True] * 288)
_uv = me_torus.uv_layers.new(name='UVMap')
_uv.uv.foreach_set('vector', [0.5, 0.5, 0.5208, 0.5, 0.5208, 0.5833, 0.5, 0.5833, 0.5, 0.5833, 0.5208, 0.5833, 0.5208, 0.6667, 0.5, 0.6667, 0.5, 0.6667, 0.5208, 0.6667, 0.5208, 0.75, 0.5, 0.75, 0.5, 0.75, 0.5208, 0.75, 0.5208, 0.8333, 0.5, 0.8333, 0.5, 0.8333, 0.5208, 0.8333, 0.5208, 0.9167, 0.5, 0.9167, 0.5, 0.9167, 0.5208, 0.9167, 0.5208, 1.0, 0.5, 1.0, 0.5, 2.22e-16, 0.5208, 2.22e-16, 0.5208, 0.08333, 0.5, 0.08333, 0.5, 0.08333, 0.5208, 0.08333, 0.5208, 0.1667, 0.5, 0.1667, 0.5, 0.1667, 0.5208, 0.1667, 0.5208, 0.25, 0.5, 0.25, 0.5, 0.25, 0.5208, 0.25, 0.5208, 0.3333, 0.5, 0.3333, 0.5, 0.3333, 0.5208, 0.3333, 0.5208, 0.4167, 0.5, 0.4167, 0.5, 0.4167, 0.5208, 0.4167, 0.5208, 0.5, 0.5, 0.5, 0.5208, 0.5, 0.5417, 0.5, 0.5417, 0.5833, 0.5208, 0.5833, 0.5208, 0.5833, 0.5417, 0.5833, 0.5417, 0.6667, 0.5208, 0.6667, 0.5208, 0.6667, 0.5417, 0.6667, 0.5417, 0.75, 0.5208, 0.75, 0.5208, 0.75, 0.5417, 0.75, 0.5417, 0.8333, 0.5208, 0.8333, 0.5208, 0.8333, 0.5417, 0.8333, 0.5417, 0.9167, 0.5208, 0.9167, 0.5208, 0.9167, 0.5417, 0.9167, 0.5417, 1.0, 0.5208, 1.0, 0.5208, 2.22e-16, 0.5417, 2.22e-16, 0.5417, 0.08333, 0.5208, 0.08333, 0.5208, 0.08333, 0.5417, 0.08333, 0.5417, 0.1667, 0.5208, 0.1667, 0.5208, 0.1667, 0.5417, 0.1667, 0.5417, 0.25, 0.5208, 0.25, 0.5208, 0.25, 0.5417, 0.25, 0.5417, 0.3333, 0.5208, 0.3333, 0.5208, 0.3333, 0.5417, 0.3333, 0.5417, 0.4167, 0.5208, 0.4167, 0.5208, 0.4167, 0.5417, 0.4167, 0.5417, 0.5, 0.5208, 0.5, 0.5417, 0.5, 0.5625, 0.5, 0.5625, 0.5833, 0.5417, 0.5833, 0.5417, 0.5833, 0.5625, 0.5833, 0.5625, 0.6667, 0.5417, 0.6667, 0.5417, 0.6667, 0.5625, 0.6667, 0.5625, 0.75, 0.5417, 0.75, 0.5417, 0.75, 0.5625, 0.75, 0.5625, 0.8333, 0.5417, 0.8333, 0.5417, 0.8333, 0.5625, 0.8333, 0.5625, 0.9167, 0.5417, 0.9167, 0.5417, 0.9167, 0.5625, 0.9167, 0.5625, 1.0, 0.5417, 1.0, 0.5417, 2.22e-16, 0.5625, 2.22e-16, 0.5625, 0.08333, 0.5417, 0.08333, 0.5417, 0.08333, 0.5625, 0.08333, 0.5625, 0.1667, 0.5417, 0.1667, 0.5417, 0.1667, 0.5625, 0.1667, 0.5625, 0.25, 0.5417, 0.25, 0.5417, 0.25, 0.5625, 0.25, 0.5625, 0.3333, 0.5417, 0.3333, 0.5417, 0.3333, 0.5625, 0.3333, 0.5625, 0.4167, 0.5417, 0.4167, 0.5417, 0.4167, 0.5625, 0.4167, 0.5625, 0.5, 0.5417, 0.5, 0.5625, 0.5, 0.5833, 0.5, 0.5833, 0.5833, 0.5625, 0.5833, 0.5625, 0.5833, 0.5833, 0.5833, 0.5833, 0.6667, 0.5625, 0.6667, 0.5625, 0.6667, 0.5833, 0.6667, 0.5833, 0.75, 0.5625, 0.75, 0.5625, 0.75, 0.5833, 0.75, 0.5833, 0.8333, 0.5625, 0.8333, 0.5625, 0.8333, 0.5833, 0.8333, 0.5833, 0.9167, 0.5625, 0.9167, 0.5625, 0.9167, 0.5833, 0.9167, 0.5833, 1.0, 0.5625, 1.0, 0.5625, 2.22e-16, 0.5833, 2.22e-16, 0.5833, 0.08333, 0.5625, 0.08333, 0.5625, 0.08333, 0.5833, 0.08333, 0.5833, 0.1667, 0.5625, 0.1667, 0.5625, 0.1667, 0.5833, 0.1667, 0.5833, 0.25, 0.5625, 0.25, 0.5625, 0.25, 0.5833, 0.25, 0.5833, 0.3333, 0.5625, 0.3333, 0.5625, 0.3333, 0.5833, 0.3333, 0.5833, 0.4167, 0.5625, 0.4167, 0.5625, 0.4167, 0.5833, 0.4167, 0.5833, 0.5, 0.5625, 0.5, 0.5833, 0.5, 0.6042, 0.5, 0.6042, 0.5833, 0.5833, 0.5833, 0.5833, 0.5833, 0.6042, 0.5833, 0.6042, 0.6667, 0.5833, 0.6667, 0.5833, 0.6667, 0.6042, 0.6667, 0.6042, 0.75, 0.5833, 0.75, 0.5833, 0.75, 0.6042, 0.75, 0.6042, 0.8333, 0.5833, 0.8333, 0.5833, 0.8333, 0.6042, 0.8333, 0.6042, 0.9167, 0.5833, 0.9167, 0.5833, 0.9167, 0.6042, 0.9167, 0.6042, 1.0, 0.5833, 1.0, 0.5833, 2.22e-16, 0.6042, 2.22e-16, 0.6042, 0.08333, 0.5833, 0.08333, 0.5833, 0.08333, 0.6042, 0.08333, 0.6042, 0.1667, 0.5833, 0.1667, 0.5833, 0.1667, 0.6042, 0.1667, 0.6042, 0.25, 0.5833, 0.25, 0.5833, 0.25, 0.6042, 0.25, 0.6042, 0.3333, 0.5833, 0.3333, 0.5833, 0.3333, 0.6042, 0.3333, 0.6042, 0.4167, 0.5833, 0.4167, 0.5833, 0.4167, 0.6042, 0.4167, 0.6042, 0.5, 0.5833, 0.5, 0.6042, 0.5, 0.625, 0.5, 0.625, 0.5833, 0.6042, 0.5833, 0.6042, 0.5833, 0.625, 0.5833, 0.625, 0.6667, 0.6042, 0.6667, 0.6042, 0.6667, 0.625, 0.6667, 0.625, 0.75, 0.6042, 0.75, 0.6042, 0.75, 0.625, 0.75, 0.625, 0.8333, 0.6042, 0.8333, 0.6042, 0.8333, 0.625, 0.8333, 0.625, 0.9167, 0.6042, 0.9167, 0.6042, 0.9167, 0.625, 0.9167, 0.625, 1.0, 0.6042, 1.0, 0.6042, 2.22e-16, 0.625, 2.22e-16, 0.625, 0.08333, 0.6042, 0.08333, 0.6042, 0.08333, 0.625, 0.08333, 0.625, 0.1667, 0.6042, 0.1667, 0.6042, 0.1667, 0.625, 0.1667, 0.625, 0.25, 0.6042, 0.25, 0.6042, 0.25, 0.625, 0.25, 0.625, 0.3333, 0.6042, 0.3333, 0.6042, 0.3333, 0.625, 0.3333, 0.625, 0.4167, 0.6042, 0.4167, 0.6042, 0.4167, 0.625, 0.4167, 0.625, 0.5, 0.6042, 0.5, 0.625, 0.5, 0.6458, 0.5, 0.6458, 0.5833, 0.625, 0.5833, 0.625, 0.5833, 0.6458, 0.5833, 0.6458, 0.6667, 0.625, 0.6667, 0.625, 0.6667, 0.6458, 0.6667, 0.6458, 0.75, 0.625, 0.75, 0.625, 0.75, 0.6458, 0.75, 0.6458, 0.8333, 0.625, 0.8333, 0.625, 0.8333, 0.6458, 0.8333, 0.6458, 0.9167, 0.625, 0.9167, 0.625, 0.9167, 0.6458, 0.9167, 0.6458, 1.0, 0.625, 1.0, 0.625, 2.22e-16, 0.6458, 2.22e-16, 0.6458, 0.08333, 0.625, 0.08333, 0.625, 0.08333, 0.6458, 0.08333, 0.6458, 0.1667, 0.625, 0.1667, 0.625, 0.1667, 0.6458, 0.1667, 0.6458, 0.25, 0.625, 0.25, 0.625, 0.25, 0.6458, 0.25, 0.6458, 0.3333, 0.625, 0.3333, 0.625, 0.3333, 0.6458, 0.3333, 0.6458, 0.4167, 0.625, 0.4167, 0.625, 0.4167, 0.6458, 0.4167, 0.6458, 0.5, 0.625, 0.5, 0.6458, 0.5, 0.6667, 0.5, 0.6667, 0.5833, 0.6458, 0.5833, 0.6458, 0.5833, 0.6667, 0.5833, 0.6667, 0.6667, 0.6458, 0.6667, 0.6458, 0.6667, 0.6667, 0.6667, 0.6667, 0.75, 0.6458, 0.75, 0.6458, 0.75, 0.6667, 0.75, 0.6667, 0.8333, 0.6458, 0.8333, 0.6458, 0.8333, 0.6667, 0.8333, 0.6667, 0.9167, 0.6458, 0.9167, 0.6458, 0.9167, 0.6667, 0.9167, 0.6667, 1.0, 0.6458, 1.0, 0.6458, 2.22e-16, 0.6667, 2.22e-16, 0.6667, 0.08333, 0.6458, 0.08333, 0.6458, 0.08333, 0.6667, 0.08333, 0.6667, 0.1667, 0.6458, 0.1667, 0.6458, 0.1667, 0.6667, 0.1667, 0.6667, 0.25, 0.6458, 0.25, 0.6458, 0.25, 0.6667, 0.25, 0.6667, 0.3333, 0.6458, 0.3333, 0.6458, 0.3333, 0.6667, 0.3333, 0.6667, 0.4167, 0.6458, 0.4167, 0.6458, 0.4167, 0.6667, 0.4167, 0.6667, 0.5, 0.6458, 0.5, 0.6667, 0.5, 0.6875, 0.5, 0.6875, 0.5833, 0.6667, 0.5833, 0.6667, 0.5833, 0.6875, 0.5833, 0.6875, 0.6667, 0.6667, 0.6667, 0.6667, 0.6667, 0.6875, 0.6667, 0.6875, 0.75, 0.6667, 0.75, 0.6667, 0.75, 0.6875, 0.75, 0.6875, 0.8333, 0.6667, 0.8333, 0.6667, 0.8333, 0.6875, 0.8333, 0.6875, 0.9167, 0.6667, 0.9167, 0.6667, 0.9167, 0.6875, 0.9167, 0.6875, 1.0, 0.6667, 1.0, 0.6667, 2.22e-16, 0.6875, 2.22e-16, 0.6875, 0.08333, 0.6667, 0.08333, 0.6667, 0.08333, 0.6875, 0.08333, 0.6875, 0.1667, 0.6667, 0.1667, 0.6667, 0.1667, 0.6875, 0.1667, 0.6875, 0.25, 0.6667, 0.25, 0.6667, 0.25, 0.6875, 0.25, 0.6875, 0.3333, 0.6667, 0.3333, 0.6667, 0.3333, 0.6875, 0.3333, 0.6875, 0.4167, 0.6667, 0.4167, 0.6667, 0.4167, 0.6875, 0.4167, 0.6875, 0.5, 0.6667, 0.5, 0.6875, 0.5, 0.7083, 0.5, 0.7083, 0.5833, 0.6875, 0.5833, 0.6875, 0.5833, 0.7083, 0.5833, 0.7083, 0.6667, 0.6875, 0.6667, 0.6875, 0.6667, 0.7083, 0.6667, 0.7083, 0.75, 0.6875, 0.75, 0.6875, 0.75, 0.7083, 0.75, 0.7083, 0.8333, 0.6875, 0.8333, 0.6875, 0.8333, 0.7083, 0.8333, 0.7083, 0.9167, 0.6875, 0.9167, 0.6875, 0.9167, 0.7083, 0.9167, 0.7083, 1.0, 0.6875, 1.0, 0.6875, 2.22e-16, 0.7083, 2.22e-16, 0.7083, 0.08333, 0.6875, 0.08333, 0.6875, 0.08333, 0.7083, 0.08333, 0.7083, 0.1667, 0.6875, 0.1667, 0.6875, 0.1667, 0.7083, 0.1667, 0.7083, 0.25, 0.6875, 0.25, 0.6875, 0.25, 0.7083, 0.25, 0.7083, 0.3333, 0.6875, 0.3333, 0.6875, 0.3333, 0.7083, 0.3333, 0.7083, 0.4167, 0.6875, 0.4167, 0.6875, 0.4167, 0.7083, 0.4167, 0.7083, 0.5, 0.6875, 0.5, 0.7083, 0.5, 0.7292, 0.5, 0.7292, 0.5833, 0.7083, 0.5833, 0.7083, 0.5833, 0.7292, 0.5833, 0.7292, 0.6667, 0.7083, 0.6667, 0.7083, 0.6667, 0.7292, 0.6667, 0.7292, 0.75, 0.7083, 0.75, 0.7083, 0.75, 0.7292, 0.75, 0.7292, 0.8333, 0.7083, 0.8333, 0.7083, 0.8333, 0.7292, 0.8333, 0.7292, 0.9167, 0.7083, 0.9167, 0.7083, 0.9167, 0.7292, 0.9167, 0.7292, 1.0, 0.7083, 1.0, 0.7083, 2.22e-16, 0.7292, 2.22e-16, 0.7292, 0.08333, 0.7083, 0.08333, 0.7083, 0.08333, 0.7292, 0.08333, 0.7292, 0.1667, 0.7083, 0.1667, 0.7083, 0.1667, 0.7292, 0.1667, 0.7292, 0.25, 0.7083, 0.25, 0.7083, 0.25, 0.7292, 0.25, 0.7292, 0.3333, 0.7083, 0.3333, 0.7083, 0.3333, 0.7292, 0.3333, 0.7292, 0.4167, 0.7083, 0.4167, 0.7083, 0.4167, 0.7292, 0.4167, 0.7292, 0.5, 0.7083, 0.5, 0.7292, 0.5, 0.75, 0.5, 0.75, 0.5833, 0.7292, 0.5833, 0.7292, 0.5833, 0.75, 0.5833, 0.75, 0.6667, 0.7292, 0.6667, 0.7292, 0.6667, 0.75, 0.6667, 0.75, 0.75, 0.7292, 0.75, 0.7292, 0.75, 0.75, 0.75, 0.75, 0.8333, 0.7292, 0.8333, 0.7292, 0.8333, 0.75, 0.8333, 0.75, 0.9167, 0.7292, 0.9167, 0.7292, 0.9167, 0.75, 0.9167, 0.75, 1.0, 0.7292, 1.0, 0.7292, 2.22e-16, 0.75, 2.22e-16, 0.75, 0.08333, 0.7292, 0.08333, 0.7292, 0.08333, 0.75, 0.08333, 0.75, 0.1667, 0.7292, 0.1667, 0.7292, 0.1667, 0.75, 0.1667, 0.75, 0.25, 0.7292, 0.25, 0.7292, 0.25, 0.75, 0.25, 0.75, 0.3333, 0.7292, 0.3333, 0.7292, 0.3333, 0.75, 0.3333, 0.75, 0.4167, 0.7292, 0.4167, 0.7292, 0.4167, 0.75, 0.4167, 0.75, 0.5, 0.7292, 0.5, 0.75, 0.5, 0.7708, 0.5, 0.7708, 0.5833, 0.75, 0.5833, 0.75, 0.5833, 0.7708, 0.5833, 0.7708, 0.6667, 0.75, 0.6667, 0.75, 0.6667, 0.7708, 0.6667, 0.7708, 0.75, 0.75, 0.75, 0.75, 0.75, 0.7708, 0.75, 0.7708, 0.8333, 0.75, 0.8333, 0.75, 0.8333, 0.7708, 0.8333, 0.7708, 0.9167, 0.75, 0.9167, 0.75, 0.9167, 0.7708, 0.9167, 0.7708, 1.0, 0.75, 1.0, 0.75, 2.22e-16, 0.7708, 2.22e-16, 0.7708, 0.08333, 0.75, 0.08333, 0.75, 0.08333, 0.7708, 0.08333, 0.7708, 0.1667, 0.75, 0.1667, 0.75, 0.1667, 0.7708, 0.1667, 0.7708, 0.25, 0.75, 0.25, 0.75, 0.25, 0.7708, 0.25, 0.7708, 0.3333, 0.75, 0.3333, 0.75, 0.3333, 0.7708, 0.3333, 0.7708, 0.4167, 0.75, 0.4167, 0.75, 0.4167, 0.7708, 0.4167, 0.7708, 0.5, 0.75, 0.5, 0.7708, 0.5, 0.7917, 0.5, 0.7917, 0.5833, 0.7708, 0.5833, 0.7708, 0.5833, 0.7917, 0.5833, 0.7917, 0.6667, 0.7708, 0.6667, 0.7708, 0.6667, 0.7917, 0.6667, 0.7917, 0.75, 0.7708, 0.75, 0.7708, 0.75, 0.7917, 0.75, 0.7917, 0.8333, 0.7708, 0.8333, 0.7708, 0.8333, 0.7917, 0.8333, 0.7917, 0.9167, 0.7708, 0.9167, 0.7708, 0.9167, 0.7917, 0.9167, 0.7917, 1.0, 0.7708, 1.0, 0.7708, 2.22e-16, 0.7917, 2.22e-16, 0.7917, 0.08333, 0.7708, 0.08333, 0.7708, 0.08333, 0.7917, 0.08333, 0.7917, 0.1667, 0.7708, 0.1667, 0.7708, 0.1667, 0.7917, 0.1667, 0.7917, 0.25, 0.7708, 0.25, 0.7708, 0.25, 0.7917, 0.25, 0.7917, 0.3333, 0.7708, 0.3333, 0.7708, 0.3333, 0.7917, 0.3333, 0.7917, 0.4167, 0.7708, 0.4167, 0.7708, 0.4167, 0.7917, 0.4167, 0.7917, 0.5, 0.7708, 0.5, 0.7917, 0.5, 0.8125, 0.5, 0.8125, 0.5833, 0.7917, 0.5833, 0.7917, 0.5833, 0.8125, 0.5833, 0.8125, 0.6667, 0.7917, 0.6667, 0.7917, 0.6667, 0.8125, 0.6667, 0.8125, 0.75, 0.7917, 0.75, 0.7917, 0.75, 0.8125, 0.75, 0.8125, 0.8333, 0.7917, 0.8333, 0.7917, 0.8333, 0.8125, 0.8333, 0.8125, 0.9167, 0.7917, 0.9167, 0.7917, 0.9167, 0.8125, 0.9167, 0.8125, 1.0, 0.7917, 1.0, 0.7917, 2.22e-16, 0.8125, 2.22e-16, 0.8125, 0.08333, 0.7917, 0.08333, 0.7917, 0.08333, 0.8125, 0.08333, 0.8125, 0.1667, 0.7917, 0.1667, 0.7917, 0.1667, 0.8125, 0.1667, 0.8125, 0.25, 0.7917, 0.25, 0.7917, 0.25, 0.8125, 0.25, 0.8125, 0.3333, 0.7917, 0.3333, 0.7917, 0.3333, 0.8125, 0.3333, 0.8125, 0.4167, 0.7917, 0.4167, 0.7917, 0.4167, 0.8125, 0.4167, 0.8125, 0.5, 0.7917, 0.5, 0.8125, 0.5, 0.8333, 0.5, 0.8333, 0.5833, 0.8125, 0.5833, 0.8125, 0.5833, 0.8333, 0.5833, 0.8333, 0.6667, 0.8125, 0.6667, 0.8125, 0.6667, 0.8333, 0.6667, 0.8333, 0.75, 0.8125, 0.75, 0.8125, 0.75, 0.8333, 0.75, 0.8333, 0.8333, 0.8125, 0.8333, 0.8125, 0.8333, 0.8333, 0.8333, 0.8333, 0.9167, 0.8125, 0.9167, 0.8125, 0.9167, 0.8333, 0.9167, 0.8333, 1.0, 0.8125, 1.0, 0.8125, 2.22e-16, 0.8333, 2.22e-16, 0.8333, 0.08333, 0.8125, 0.08333, 0.8125, 0.08333, 0.8333, 0.08333, 0.8333, 0.1667, 0.8125, 0.1667, 0.8125, 0.1667, 0.8333, 0.1667, 0.8333, 0.25, 0.8125, 0.25, 0.8125, 0.25, 0.8333, 0.25, 0.8333, 0.3333, 0.8125, 0.3333, 0.8125, 0.3333, 0.8333, 0.3333, 0.8333, 0.4167, 0.8125, 0.4167, 0.8125, 0.4167, 0.8333, 0.4167, 0.8333, 0.5, 0.8125, 0.5, 0.8333, 0.5, 0.8542, 0.5, 0.8542, 0.5833, 0.8333, 0.5833, 0.8333, 0.5833, 0.8542, 0.5833, 0.8542, 0.6667, 0.8333, 0.6667, 0.8333, 0.6667, 0.8542, 0.6667, 0.8542, 0.75, 0.8333, 0.75, 0.8333, 0.75, 0.8542, 0.75, 0.8542, 0.8333, 0.8333, 0.8333, 0.8333, 0.8333, 0.8542, 0.8333, 0.8542, 0.9167, 0.8333, 0.9167, 0.8333, 0.9167, 0.8542, 0.9167, 0.8542, 1.0, 0.8333, 1.0, 0.8333, 2.22e-16, 0.8542, 2.22e-16, 0.8542, 0.08333, 0.8333, 0.08333, 0.8333, 0.08333, 0.8542, 0.08333, 0.8542, 0.1667, 0.8333, 0.1667, 0.8333, 0.1667, 0.8542, 0.1667, 0.8542, 0.25, 0.8333, 0.25, 0.8333, 0.25, 0.8542, 0.25, 0.8542, 0.3333, 0.8333, 0.3333, 0.8333, 0.3333, 0.8542, 0.3333, 0.8542, 0.4167, 0.8333, 0.4167, 0.8333, 0.4167, 0.8542, 0.4167, 0.8542, 0.5, 0.8333, 0.5, 0.8542, 0.5, 0.875, 0.5, 0.875, 0.5833, 0.8542, 0.5833, 0.8542, 0.5833, 0.875, 0.5833, 0.875, 0.6667, 0.8542, 0.6667, 0.8542, 0.6667, 0.875, 0.6667, 0.875, 0.75, 0.8542, 0.75, 0.8542, 0.75, 0.875, 0.75, 0.875, 0.8333, 0.8542, 0.8333, 0.8542, 0.8333, 0.875, 0.8333, 0.875, 0.9167, 0.8542, 0.9167, 0.8542, 0.9167, 0.875, 0.9167, 0.875, 1.0, 0.8542, 1.0, 0.8542, 2.22e-16, 0.875, 2.22e-16, 0.875, 0.08333, 0.8542, 0.08333, 0.8542, 0.08333, 0.875, 0.08333, 0.875, 0.1667, 0.8542, 0.1667, 0.8542, 0.1667, 0.875, 0.1667, 0.875, 0.25, 0.8542, 0.25, 0.8542, 0.25, 0.875, 0.25, 0.875, 0.3333, 0.8542, 0.3333, 0.8542, 0.3333, 0.875, 0.3333, 0.875, 0.4167, 0.8542, 0.4167, 0.8542, 0.4167, 0.875, 0.4167, 0.875, 0.5, 0.8542, 0.5, 0.875, 0.5, 0.8958, 0.5, 0.8958, 0.5833, 0.875, 0.5833, 0.875, 0.5833, 0.8958, 0.5833, 0.8958, 0.6667, 0.875, 0.6667, 0.875, 0.6667, 0.8958, 0.6667, 0.8958, 0.75, 0.875, 0.75, 0.875, 0.75, 0.8958, 0.75, 0.8958, 0.8333, 0.875, 0.8333, 0.875, 0.8333, 0.8958, 0.8333, 0.8958, 0.9167, 0.875, 0.9167, 0.875, 0.9167, 0.8958, 0.9167, 0.8958, 1.0, 0.875, 1.0, 0.875, 2.22e-16, 0.8958, 2.22e-16, 0.8958, 0.08333, 0.875, 0.08333, 0.875, 0.08333, 0.8958, 0.08333, 0.8958, 0.1667, 0.875, 0.1667, 0.875, 0.1667, 0.8958, 0.1667, 0.8958, 0.25, 0.875, 0.25, 0.875, 0.25, 0.8958, 0.25, 0.8958, 0.3333, 0.875, 0.3333, 0.875, 0.3333, 0.8958, 0.3333, 0.8958, 0.4167, 0.875, 0.4167, 0.875, 0.4167, 0.8958, 0.4167, 0.8958, 0.5, 0.875, 0.5, 0.8958, 0.5, 0.9167, 0.5, 0.9167, 0.5833, 0.8958, 0.5833, 0.8958, 0.5833, 0.9167, 0.5833, 0.9167, 0.6667, 0.8958, 0.6667, 0.8958, 0.6667, 0.9167, 0.6667, 0.9167, 0.75, 0.8958, 0.75, 0.8958, 0.75, 0.9167, 0.75, 0.9167, 0.8333, 0.8958, 0.8333, 0.8958, 0.8333, 0.9167, 0.8333, 0.9167, 0.9167, 0.8958, 0.9167, 0.8958, 0.9167, 0.9167, 0.9167, 0.9167, 1.0, 0.8958, 1.0, 0.8958, 2.22e-16, 0.9167, 2.22e-16, 0.9167, 0.08333, 0.8958, 0.08333, 0.8958, 0.08333, 0.9167, 0.08333, 0.9167, 0.1667, 0.8958, 0.1667, 0.8958, 0.1667, 0.9167, 0.1667, 0.9167, 0.25, 0.8958, 0.25, 0.8958, 0.25, 0.9167, 0.25, 0.9167, 0.3333, 0.8958, 0.3333, 0.8958, 0.3333, 0.9167, 0.3333, 0.9167, 0.4167, 0.8958, 0.4167, 0.8958, 0.4167, 0.9167, 0.4167, 0.9167, 0.5, 0.8958, 0.5, 0.9167, 0.5, 0.9375, 0.5, 0.9375, 0.5833, 0.9167, 0.5833, 0.9167, 0.5833, 0.9375, 0.5833, 0.9375, 0.6667, 0.9167, 0.6667, 0.9167, 0.6667, 0.9375, 0.6667, 0.9375, 0.75, 0.9167, 0.75, 0.9167, 0.75, 0.9375, 0.75, 0.9375, 0.8333, 0.9167, 0.8333, 0.9167, 0.8333, 0.9375, 0.8333, 0.9375, 0.9167, 0.9167, 0.9167, 0.9167, 0.9167, 0.9375, 0.9167, 0.9375, 1.0, 0.9167, 1.0, 0.9167, 2.22e-16, 0.9375, 2.22e-16, 0.9375, 0.08333, 0.9167, 0.08333, 0.9167, 0.08333, 0.9375, 0.08333, 0.9375, 0.1667, 0.9167, 0.1667, 0.9167, 0.1667, 0.9375, 0.1667, 0.9375, 0.25, 0.9167, 0.25, 0.9167, 0.25, 0.9375, 0.25, 0.9375, 0.3333, 0.9167, 0.3333, 0.9167, 0.3333, 0.9375, 0.3333, 0.9375, 0.4167, 0.9167, 0.4167, 0.9167, 0.4167, 0.9375, 0.4167, 0.9375, 0.5, 0.9167, 0.5, 0.9375, 0.5, 0.9583, 0.5, 0.9583, 0.5833, 0.9375, 0.5833, 0.9375, 0.5833, 0.9583, 0.5833, 0.9583, 0.6667, 0.9375, 0.6667, 0.9375, 0.6667, 0.9583, 0.6667, 0.9583, 0.75, 0.9375, 0.75, 0.9375, 0.75, 0.9583, 0.75, 0.9583, 0.8333, 0.9375, 0.8333, 0.9375, 0.8333, 0.9583, 0.8333, 0.9583, 0.9167, 0.9375, 0.9167, 0.9375, 0.9167, 0.9583, 0.9167, 0.9583, 1.0, 0.9375, 1.0, 0.9375, 2.22e-16, 0.9583, 2.22e-16, 0.9583, 0.08333, 0.9375, 0.08333, 0.9375, 0.08333, 0.9583, 0.08333, 0.9583, 0.1667, 0.9375, 0.1667, 0.9375, 0.1667, 0.9583, 0.1667, 0.9583, 0.25, 0.9375, 0.25, 0.9375, 0.25, 0.9583, 0.25, 0.9583, 0.3333, 0.9375, 0.3333, 0.9375, 0.3333, 0.9583, 0.3333, 0.9583, 0.4167, 0.9375, 0.4167, 0.9375, 0.4167, 0.9583, 0.4167, 0.9583, 0.5, 0.9375, 0.5, 0.9583, 0.5, 0.9792, 0.5, 0.9792, 0.5833, 0.9583, 0.5833, 0.9583, 0.5833, 0.9792, 0.5833, 0.9792, 0.6667, 0.9583, 0.6667, 0.9583, 0.6667, 0.9792, 0.6667, 0.9792, 0.75, 0.9583, 0.75, 0.9583, 0.75, 0.9792, 0.75, 0.9792, 0.8333, 0.9583, 0.8333, 0.9583, 0.8333, 0.9792, 0.8333, 0.9792, 0.9167, 0.9583, 0.9167, 0.9583, 0.9167, 0.9792, 0.9167, 0.9792, 1.0, 0.9583, 1.0, 0.9583, 2.22e-16, 0.9792, 2.22e-16, 0.9792, 0.08333, 0.9583, 0.08333, 0.9583, 0.08333, 0.9792, 0.08333, 0.9792, 0.1667, 0.9583, 0.1667, 0.9583, 0.1667, 0.9792, 0.1667, 0.9792, 0.25, 0.9583, 0.25, 0.9583, 0.25, 0.9792, 0.25, 0.9792, 0.3333, 0.9583, 0.3333, 0.9583, 0.3333, 0.9792, 0.3333, 0.9792, 0.4167, 0.9583, 0.4167, 0.9583, 0.4167, 0.9792, 0.4167, 0.9792, 0.5, 0.9583, 0.5, 0.9792, 0.5, 1.0, 0.5, 1.0, 0.5833, 0.9792, 0.5833, 0.9792, 0.5833, 1.0, 0.5833, 1.0, 0.6667, 0.9792, 0.6667, 0.9792, 0.6667, 1.0, 0.6667, 1.0, 0.75, 0.9792, 0.75, 0.9792, 0.75, 1.0, 0.75, 1.0, 0.8333, 0.9792, 0.8333, 0.9792, 0.8333, 1.0, 0.8333, 1.0, 0.9167, 0.9792, 0.9167, 0.9792, 0.9167, 1.0, 0.9167, 1.0, 1.0, 0.9792, 1.0, 0.9792, 2.22e-16, 1.0, 2.22e-16, 1.0, 0.08333, 0.9792, 0.08333, 0.9792, 0.08333, 1.0, 0.08333, 1.0, 0.1667, 0.9792, 0.1667, 0.9792, 0.1667, 1.0, 0.1667, 1.0, 0.25, 0.9792, 0.25, 0.9792, 0.25, 1.0, 0.25, 1.0, 0.3333, 0.9792, 0.3333, 0.9792, 0.3333, 1.0, 0.3333, 1.0, 0.4167, 0.9792, 0.4167, 0.9792, 0.4167, 1.0, 0.4167, 1.0, 0.5, 0.9792, 0.5])
me_torus.update()

# ---- objects
ob_cylinder = bpy.data.objects.new('Cylinder', me_cylinder)
ob_torus = bpy.data.objects.new('Torus', me_torus)

# ---- transforms, parenting, visibility, modifiers, constraints
ob_cylinder.location = (0.0, 0.0, 0.0)
ob_cylinder.scale = (1.1, 1.1, 1.2)
ob_torus.location = (0.0, 0.0, 1.251)
ob_torus.rotation_euler = (1.571, 0.0, 0.0)
ob_torus.scale = (0.9182, 1.0, 0.7273)

# ---- collection membership
col_collection.objects.link(ob_cylinder)
col_collection.objects.link(ob_torus)

# ---- scene / render settings (as saved in the file)
scene.frame_start = 1; scene.frame_end = 250; scene.frame_set(1)
scene.render.engine = 'BLENDER_EEVEE_NEXT'
bpy.context.view_layer.update()

# ---- added for rendering (the .blend has no active camera and no usable light): camera, sun
cam_auto = bpy.data.cameras.new('AutoCamera')
cam_auto.lens = 50.0
cam_auto.sensor_width = 36.0
cam_auto.clip_end = 1000.0
ob_auto_camera = bpy.data.objects.new('AutoCamera', cam_auto)
scene.collection.objects.link(ob_auto_camera)
ob_auto_camera.location = (4.59711, -5.51653, 3.92478)
ob_auto_camera.rotation_euler = (1.09748, -7.21219e-08, 0.694738)
scene.camera = ob_auto_camera
light_auto_sun = bpy.data.lights.new('AutoSun', 'SUN')
light_auto_sun.energy = 3.0
light_auto_sun.angle = 0.0523599
ob_auto_sun = bpy.data.objects.new('AutoSun', light_auto_sun)
scene.collection.objects.link(ob_auto_sun)
ob_auto_sun.rotation_euler = (0.872665, 0.174533, 0.523599)
bpy.context.view_layer.update()
